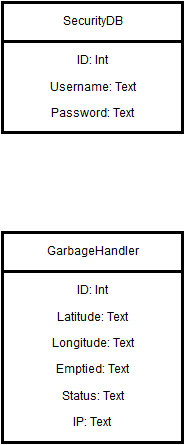

The diagram above was exported from draw.io. Its source (the exported page's mxGraphModel, read from the mxfile embedded in the PNG):
<mxGraphModel dx="1430" dy="709" grid="1" gridSize="10" guides="1" tooltips="1" connect="1" arrows="1" fold="1" page="1" pageScale="1" pageWidth="826" pageHeight="1169" background="#ffffff" math="0" shadow="0">
  <root>
    <mxCell id="0" />
    <mxCell id="1" parent="0" />
    <mxCell id="3" value="" style="shape=internalStorage;whiteSpace=wrap;html=1;strokeColor=#000000;strokeWidth=3;dx=0;dy=39;" parent="1" vertex="1">
      <mxGeometry x="130" y="150" width="180" height="130" as="geometry" />
    </mxCell>
    <mxCell id="4" value="&lt;p&gt;ID: Int&lt;/p&gt;&lt;p&gt;Username: Text &lt;/p&gt;&lt;p&gt;Password: Text&lt;/p&gt;" style="text;html=1;strokeColor=none;fillColor=none;align=center;verticalAlign=middle;whiteSpace=wrap;" parent="1" vertex="1">
      <mxGeometry x="140" y="200" width="160" height="70" as="geometry" />
    </mxCell>
    <mxCell id="5" value="" style="shape=internalStorage;whiteSpace=wrap;html=1;strokeColor=#000000;strokeWidth=3;dx=0;dy=39;" parent="1" vertex="1">
      <mxGeometry x="130" y="380" width="180" height="210" as="geometry" />
    </mxCell>
    <mxCell id="7" value="&lt;p&gt;ID: Int&lt;/p&gt;&lt;p&gt;Latitude: Text &lt;/p&gt;&lt;p&gt;Longitude: Text&lt;/p&gt;&lt;p&gt;Emptied: Text&lt;/p&gt;&lt;p&gt;Status: Text&lt;/p&gt;&lt;p&gt;IP: Text&lt;br&gt;&lt;/p&gt;" style="text;html=1;strokeColor=none;fillColor=none;align=center;verticalAlign=middle;whiteSpace=wrap;" parent="1" vertex="1">
      <mxGeometry x="140" y="430" width="160" height="150" as="geometry" />
    </mxCell>
    <mxCell id="8" value="SecurityDB" style="text;html=1;strokeColor=none;fillColor=none;align=center;verticalAlign=middle;whiteSpace=wrap;" parent="1" vertex="1">
      <mxGeometry x="140" y="160" width="160" height="20" as="geometry" />
    </mxCell>
    <mxCell id="9" value="GarbageHandler" style="text;html=1;strokeColor=none;fillColor=none;align=center;verticalAlign=middle;whiteSpace=wrap;" parent="1" vertex="1">
      <mxGeometry x="140" y="390" width="160" height="20" as="geometry" />
    </mxCell>
  </root>
</mxGraphModel>